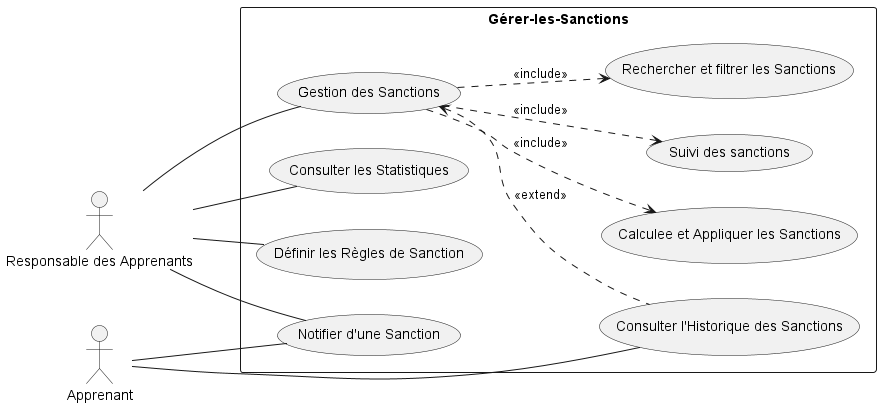

The diagram above was rendered by PlantUML. Its source (embedded in the PNG):
@startuml
left to right direction
actor "Responsable des Apprenants" as Admin
actor Apprenant

rectangle Gérer-les-Sanctions {
  usecase "Définir les Règles de Sanction" as UC1
  usecase "Calculee et Appliquer les Sanctions" as UC2
  usecase "Suivi des sanctions" as UC9
  usecase "Notifier d'une Sanction" as UC3
  usecase "Consulter l'Historique des Sanctions" as UC4
  usecase "Gestion des Sanctions" as UC5
  usecase "Rechercher et filtrer les Sanctions" as UC7
  usecase "Consulter les Statistiques" as UC8
}

' note right of UC2
' "Le système vérifie automatiquement chaque jour si un apprenant
' a dépassé la limite autorisée d'absences sans justification 
' et applique les sanctions appropriées.
' Le rôle 'Responsable des Apprenants' peut déclencher 
' manuellement cette vérification à tout moment."
' end note

Admin -- UC1

Admin -- UC3
Admin -- UC5
Admin -- UC8

Apprenant -- UC3
Apprenant -- UC4
UC5 <.. UC4 : <<extend>>
UC5 ..> UC2 : <<include>>
UC5 ..> UC7 : <<include>>
UC5 ..> UC9 : <<include>>
@enduml